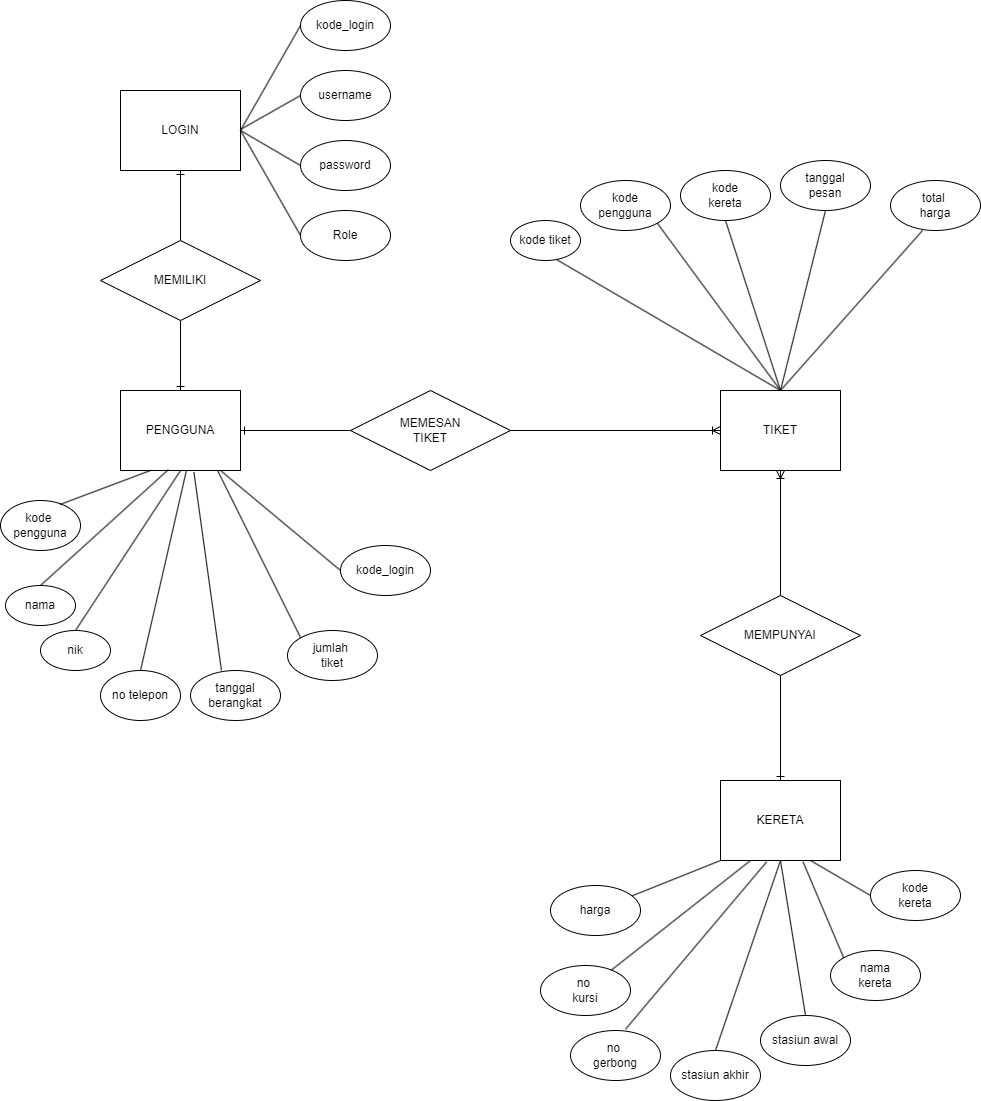

The diagram above was exported from draw.io. Its source (the exported page's mxGraphModel, read from the mxfile embedded in the PNG):
<mxGraphModel dx="3585" dy="1960" grid="1" gridSize="10" guides="1" tooltips="1" connect="1" arrows="1" fold="1" page="1" pageScale="1" pageWidth="827" pageHeight="1169" math="0" shadow="0">
  <root>
    <mxCell id="0" />
    <mxCell id="1" parent="0" />
    <mxCell id="ATb6aBMOpKg7UsatXdnD-113" style="edgeStyle=orthogonalEdgeStyle;rounded=0;orthogonalLoop=1;jettySize=auto;html=1;startArrow=ERone;startFill=0;endArrow=none;endFill=0;entryX=0;entryY=0.5;entryDx=0;entryDy=0;" edge="1" parent="1" source="ATb6aBMOpKg7UsatXdnD-114" target="ATb6aBMOpKg7UsatXdnD-117">
      <mxGeometry relative="1" as="geometry">
        <mxPoint x="880" y="1190" as="targetPoint" />
      </mxGeometry>
    </mxCell>
    <mxCell id="ATb6aBMOpKg7UsatXdnD-114" value="PENGGUNA" style="rounded=0;whiteSpace=wrap;html=1;" vertex="1" parent="1">
      <mxGeometry x="660" y="1150" width="120" height="80" as="geometry" />
    </mxCell>
    <mxCell id="ATb6aBMOpKg7UsatXdnD-115" style="edgeStyle=orthogonalEdgeStyle;rounded=0;orthogonalLoop=1;jettySize=auto;html=1;endArrow=none;endFill=0;startArrow=ERone;startFill=0;entryX=0.5;entryY=0.938;entryDx=0;entryDy=0;entryPerimeter=0;" edge="1" parent="1" source="ATb6aBMOpKg7UsatXdnD-116" target="ATb6aBMOpKg7UsatXdnD-159">
      <mxGeometry relative="1" as="geometry">
        <mxPoint x="1320.0000000000005" y="1440" as="targetPoint" />
      </mxGeometry>
    </mxCell>
    <mxCell id="ATb6aBMOpKg7UsatXdnD-116" value="KERETA" style="rounded=0;whiteSpace=wrap;html=1;" vertex="1" parent="1">
      <mxGeometry x="1260" y="1540" width="120" height="80" as="geometry" />
    </mxCell>
    <mxCell id="ATb6aBMOpKg7UsatXdnD-117" value="MEMESAN&lt;br&gt;TIKET" style="rhombus;whiteSpace=wrap;html=1;" vertex="1" parent="1">
      <mxGeometry x="890" y="1150" width="160" height="80" as="geometry" />
    </mxCell>
    <mxCell id="ATb6aBMOpKg7UsatXdnD-118" value="nama" style="ellipse;whiteSpace=wrap;html=1;" vertex="1" parent="1">
      <mxGeometry x="545" y="1345" width="70" height="40" as="geometry" />
    </mxCell>
    <mxCell id="ATb6aBMOpKg7UsatXdnD-119" value="nik" style="ellipse;whiteSpace=wrap;html=1;" vertex="1" parent="1">
      <mxGeometry x="580" y="1390" width="70" height="40" as="geometry" />
    </mxCell>
    <mxCell id="ATb6aBMOpKg7UsatXdnD-120" value="no telepon" style="ellipse;whiteSpace=wrap;html=1;" vertex="1" parent="1">
      <mxGeometry x="640" y="1430" width="80" height="50" as="geometry" />
    </mxCell>
    <mxCell id="ATb6aBMOpKg7UsatXdnD-121" value="kode tiket" style="ellipse;whiteSpace=wrap;html=1;" vertex="1" parent="1">
      <mxGeometry x="1050" y="980" width="70" height="40" as="geometry" />
    </mxCell>
    <mxCell id="ATb6aBMOpKg7UsatXdnD-122" value="tanggal&lt;br&gt;berangkat" style="ellipse;whiteSpace=wrap;html=1;" vertex="1" parent="1">
      <mxGeometry x="730" y="1430" width="90" height="50" as="geometry" />
    </mxCell>
    <mxCell id="ATb6aBMOpKg7UsatXdnD-124" value="tanggal&lt;br&gt;pesan" style="ellipse;whiteSpace=wrap;html=1;" vertex="1" parent="1">
      <mxGeometry x="1320" y="920" width="90" height="50" as="geometry" />
    </mxCell>
    <mxCell id="ATb6aBMOpKg7UsatXdnD-125" value="jumlah&amp;nbsp;&lt;br&gt;tiket" style="ellipse;whiteSpace=wrap;html=1;" vertex="1" parent="1">
      <mxGeometry x="827" y="1390" width="90" height="50" as="geometry" />
    </mxCell>
    <mxCell id="ATb6aBMOpKg7UsatXdnD-126" value="total&amp;nbsp;&lt;br&gt;harga" style="ellipse;whiteSpace=wrap;html=1;" vertex="1" parent="1">
      <mxGeometry x="1430" y="940" width="90" height="50" as="geometry" />
    </mxCell>
    <mxCell id="ATb6aBMOpKg7UsatXdnD-127" value="" style="endArrow=none;html=1;rounded=0;entryX=0.657;entryY=0.975;entryDx=0;entryDy=0;entryPerimeter=0;exitX=0.5;exitY=0;exitDx=0;exitDy=0;" edge="1" parent="1" source="ATb6aBMOpKg7UsatXdnD-158" target="ATb6aBMOpKg7UsatXdnD-121">
      <mxGeometry width="50" height="50" relative="1" as="geometry">
        <mxPoint x="710" y="1130" as="sourcePoint" />
        <mxPoint x="760" y="1080" as="targetPoint" />
      </mxGeometry>
    </mxCell>
    <mxCell id="ATb6aBMOpKg7UsatXdnD-128" value="" style="endArrow=none;html=1;rounded=0;entryX=0.5;entryY=1;entryDx=0;entryDy=0;exitX=0.5;exitY=0;exitDx=0;exitDy=0;" edge="1" parent="1" source="ATb6aBMOpKg7UsatXdnD-158" target="ATb6aBMOpKg7UsatXdnD-124">
      <mxGeometry width="50" height="50" relative="1" as="geometry">
        <mxPoint x="930" y="1160" as="sourcePoint" />
        <mxPoint x="845" y="1020" as="targetPoint" />
      </mxGeometry>
    </mxCell>
    <mxCell id="ATb6aBMOpKg7UsatXdnD-129" value="" style="endArrow=none;html=1;rounded=0;entryX=0.344;entryY=0;entryDx=0;entryDy=0;exitX=0.612;exitY=1.021;exitDx=0;exitDy=0;exitPerimeter=0;entryPerimeter=0;" edge="1" parent="1" source="ATb6aBMOpKg7UsatXdnD-114" target="ATb6aBMOpKg7UsatXdnD-122">
      <mxGeometry width="50" height="50" relative="1" as="geometry">
        <mxPoint x="953" y="1188" as="sourcePoint" />
        <mxPoint x="805" y="1100" as="targetPoint" />
      </mxGeometry>
    </mxCell>
    <mxCell id="ATb6aBMOpKg7UsatXdnD-131" value="" style="endArrow=none;html=1;rounded=0;entryX=0;entryY=0;entryDx=0;entryDy=0;exitX=0.81;exitY=1.003;exitDx=0;exitDy=0;exitPerimeter=0;" edge="1" parent="1" source="ATb6aBMOpKg7UsatXdnD-114" target="ATb6aBMOpKg7UsatXdnD-125">
      <mxGeometry width="50" height="50" relative="1" as="geometry">
        <mxPoint x="973" y="1208" as="sourcePoint" />
        <mxPoint x="825" y="1120" as="targetPoint" />
      </mxGeometry>
    </mxCell>
    <mxCell id="ATb6aBMOpKg7UsatXdnD-132" value="" style="endArrow=none;html=1;rounded=0;entryX=0.356;entryY=1;entryDx=0;entryDy=0;exitX=0.5;exitY=0;exitDx=0;exitDy=0;entryPerimeter=0;" edge="1" parent="1" source="ATb6aBMOpKg7UsatXdnD-158" target="ATb6aBMOpKg7UsatXdnD-126">
      <mxGeometry width="50" height="50" relative="1" as="geometry">
        <mxPoint x="1007" y="1172" as="sourcePoint" />
        <mxPoint x="815" y="1130" as="targetPoint" />
      </mxGeometry>
    </mxCell>
    <mxCell id="ATb6aBMOpKg7UsatXdnD-133" value="kode&lt;br&gt;kereta" style="ellipse;whiteSpace=wrap;html=1;" vertex="1" parent="1">
      <mxGeometry x="1410" y="1630" width="90" height="50" as="geometry" />
    </mxCell>
    <mxCell id="ATb6aBMOpKg7UsatXdnD-134" value="nama&lt;br&gt;kereta" style="ellipse;whiteSpace=wrap;html=1;" vertex="1" parent="1">
      <mxGeometry x="1370" y="1710" width="90" height="50" as="geometry" />
    </mxCell>
    <mxCell id="ATb6aBMOpKg7UsatXdnD-137" value="harga" style="ellipse;whiteSpace=wrap;html=1;" vertex="1" parent="1">
      <mxGeometry x="1090" y="1645" width="90" height="50" as="geometry" />
    </mxCell>
    <mxCell id="ATb6aBMOpKg7UsatXdnD-138" value="no&amp;nbsp;&lt;br&gt;gerbong" style="ellipse;whiteSpace=wrap;html=1;" vertex="1" parent="1">
      <mxGeometry x="1110" y="1790" width="90" height="50" as="geometry" />
    </mxCell>
    <mxCell id="ATb6aBMOpKg7UsatXdnD-139" value="no&amp;nbsp;&lt;br&gt;kursi" style="ellipse;whiteSpace=wrap;html=1;" vertex="1" parent="1">
      <mxGeometry x="1080" y="1725" width="90" height="50" as="geometry" />
    </mxCell>
    <mxCell id="ATb6aBMOpKg7UsatXdnD-140" value="" style="endArrow=none;html=1;rounded=0;" edge="1" parent="1" source="ATb6aBMOpKg7UsatXdnD-137">
      <mxGeometry width="50" height="50" relative="1" as="geometry">
        <mxPoint x="1210" y="1670" as="sourcePoint" />
        <mxPoint x="1260" y="1620" as="targetPoint" />
      </mxGeometry>
    </mxCell>
    <mxCell id="ATb6aBMOpKg7UsatXdnD-141" value="" style="endArrow=none;html=1;rounded=0;entryX=0.25;entryY=1;entryDx=0;entryDy=0;" edge="1" parent="1" source="ATb6aBMOpKg7UsatXdnD-139" target="ATb6aBMOpKg7UsatXdnD-116">
      <mxGeometry width="50" height="50" relative="1" as="geometry">
        <mxPoint x="1203" y="1680" as="sourcePoint" />
        <mxPoint x="1270" y="1630" as="targetPoint" />
      </mxGeometry>
    </mxCell>
    <mxCell id="ATb6aBMOpKg7UsatXdnD-142" value="" style="endArrow=none;html=1;rounded=0;exitX=0.611;exitY=-0.025;exitDx=0;exitDy=0;exitPerimeter=0;entryX=0.385;entryY=1.016;entryDx=0;entryDy=0;entryPerimeter=0;" edge="1" parent="1" source="ATb6aBMOpKg7UsatXdnD-138" target="ATb6aBMOpKg7UsatXdnD-116">
      <mxGeometry width="50" height="50" relative="1" as="geometry">
        <mxPoint x="1213" y="1690" as="sourcePoint" />
        <mxPoint x="1280" y="1640" as="targetPoint" />
      </mxGeometry>
    </mxCell>
    <mxCell id="ATb6aBMOpKg7UsatXdnD-145" value="" style="endArrow=none;html=1;rounded=0;exitX=0;exitY=0;exitDx=0;exitDy=0;entryX=0.688;entryY=1.016;entryDx=0;entryDy=0;entryPerimeter=0;" edge="1" parent="1" source="ATb6aBMOpKg7UsatXdnD-134" target="ATb6aBMOpKg7UsatXdnD-116">
      <mxGeometry width="50" height="50" relative="1" as="geometry">
        <mxPoint x="1243" y="1720" as="sourcePoint" />
        <mxPoint x="1310" y="1670" as="targetPoint" />
      </mxGeometry>
    </mxCell>
    <mxCell id="ATb6aBMOpKg7UsatXdnD-146" value="" style="endArrow=none;html=1;rounded=0;exitX=0.75;exitY=1;exitDx=0;exitDy=0;entryX=0;entryY=0.5;entryDx=0;entryDy=0;" edge="1" parent="1" source="ATb6aBMOpKg7UsatXdnD-116" target="ATb6aBMOpKg7UsatXdnD-133">
      <mxGeometry width="50" height="50" relative="1" as="geometry">
        <mxPoint x="1253" y="1730" as="sourcePoint" />
        <mxPoint x="1320" y="1680" as="targetPoint" />
      </mxGeometry>
    </mxCell>
    <mxCell id="ATb6aBMOpKg7UsatXdnD-147" value="" style="endArrow=none;html=1;rounded=0;exitX=0.5;exitY=0;exitDx=0;exitDy=0;entryX=0.4;entryY=0.988;entryDx=0;entryDy=0;entryPerimeter=0;" edge="1" parent="1" source="ATb6aBMOpKg7UsatXdnD-118" target="ATb6aBMOpKg7UsatXdnD-114">
      <mxGeometry width="50" height="50" relative="1" as="geometry">
        <mxPoint x="630" y="1280" as="sourcePoint" />
        <mxPoint x="680" y="1230" as="targetPoint" />
      </mxGeometry>
    </mxCell>
    <mxCell id="ATb6aBMOpKg7UsatXdnD-148" value="" style="endArrow=none;html=1;rounded=0;entryX=0.5;entryY=1;entryDx=0;entryDy=0;exitX=0.5;exitY=0;exitDx=0;exitDy=0;" edge="1" parent="1" source="ATb6aBMOpKg7UsatXdnD-119" target="ATb6aBMOpKg7UsatXdnD-114">
      <mxGeometry width="50" height="50" relative="1" as="geometry">
        <mxPoint x="710" y="1330" as="sourcePoint" />
        <mxPoint x="690" y="1240" as="targetPoint" />
      </mxGeometry>
    </mxCell>
    <mxCell id="ATb6aBMOpKg7UsatXdnD-149" value="" style="endArrow=none;html=1;rounded=0;exitX=0.5;exitY=0;exitDx=0;exitDy=0;entryX=0.55;entryY=0.997;entryDx=0;entryDy=0;entryPerimeter=0;" edge="1" parent="1" source="ATb6aBMOpKg7UsatXdnD-120" target="ATb6aBMOpKg7UsatXdnD-114">
      <mxGeometry width="50" height="50" relative="1" as="geometry">
        <mxPoint x="675" y="1300" as="sourcePoint" />
        <mxPoint x="700" y="1250" as="targetPoint" />
      </mxGeometry>
    </mxCell>
    <mxCell id="ATb6aBMOpKg7UsatXdnD-150" value="kode&amp;nbsp;&lt;br&gt;pengguna" style="ellipse;whiteSpace=wrap;html=1;" vertex="1" parent="1">
      <mxGeometry x="540" y="1260" width="80" height="50" as="geometry" />
    </mxCell>
    <mxCell id="ATb6aBMOpKg7UsatXdnD-151" value="" style="endArrow=none;html=1;rounded=0;exitX=0.744;exitY=0.08;exitDx=0;exitDy=0;entryX=0.25;entryY=1;entryDx=0;entryDy=0;exitPerimeter=0;" edge="1" parent="1" source="ATb6aBMOpKg7UsatXdnD-150" target="ATb6aBMOpKg7UsatXdnD-114">
      <mxGeometry width="50" height="50" relative="1" as="geometry">
        <mxPoint x="705" y="1330" as="sourcePoint" />
        <mxPoint x="718" y="1239" as="targetPoint" />
      </mxGeometry>
    </mxCell>
    <mxCell id="ATb6aBMOpKg7UsatXdnD-152" value="kode&lt;br&gt;kereta" style="ellipse;whiteSpace=wrap;html=1;" vertex="1" parent="1">
      <mxGeometry x="1220" y="930" width="90" height="50" as="geometry" />
    </mxCell>
    <mxCell id="ATb6aBMOpKg7UsatXdnD-153" value="kode&lt;br&gt;pengguna" style="ellipse;whiteSpace=wrap;html=1;" vertex="1" parent="1">
      <mxGeometry x="1120" y="940" width="90" height="50" as="geometry" />
    </mxCell>
    <mxCell id="ATb6aBMOpKg7UsatXdnD-154" value="" style="endArrow=none;html=1;rounded=0;entryX=1;entryY=1;entryDx=0;entryDy=0;exitX=0.5;exitY=0;exitDx=0;exitDy=0;" edge="1" parent="1" source="ATb6aBMOpKg7UsatXdnD-158" target="ATb6aBMOpKg7UsatXdnD-153">
      <mxGeometry width="50" height="50" relative="1" as="geometry">
        <mxPoint x="915" y="1182" as="sourcePoint" />
        <mxPoint x="676" y="1089" as="targetPoint" />
      </mxGeometry>
    </mxCell>
    <mxCell id="ATb6aBMOpKg7UsatXdnD-155" value="" style="endArrow=none;html=1;rounded=0;entryX=0.5;entryY=1;entryDx=0;entryDy=0;exitX=0.5;exitY=0;exitDx=0;exitDy=0;" edge="1" parent="1" source="ATb6aBMOpKg7UsatXdnD-158" target="ATb6aBMOpKg7UsatXdnD-152">
      <mxGeometry width="50" height="50" relative="1" as="geometry">
        <mxPoint x="925" y="1192" as="sourcePoint" />
        <mxPoint x="686" y="1099" as="targetPoint" />
      </mxGeometry>
    </mxCell>
    <mxCell id="ATb6aBMOpKg7UsatXdnD-156" style="edgeStyle=orthogonalEdgeStyle;rounded=0;orthogonalLoop=1;jettySize=auto;html=1;entryX=1;entryY=0.5;entryDx=0;entryDy=0;endArrow=none;endFill=0;startArrow=ERoneToMany;startFill=0;" edge="1" parent="1" source="ATb6aBMOpKg7UsatXdnD-158" target="ATb6aBMOpKg7UsatXdnD-117">
      <mxGeometry relative="1" as="geometry" />
    </mxCell>
    <mxCell id="ATb6aBMOpKg7UsatXdnD-157" style="edgeStyle=orthogonalEdgeStyle;rounded=0;orthogonalLoop=1;jettySize=auto;html=1;endArrow=none;endFill=0;startArrow=ERoneToMany;startFill=0;" edge="1" parent="1" source="ATb6aBMOpKg7UsatXdnD-158" target="ATb6aBMOpKg7UsatXdnD-159">
      <mxGeometry relative="1" as="geometry">
        <mxPoint x="1320.0000000000005" y="1350" as="targetPoint" />
      </mxGeometry>
    </mxCell>
    <mxCell id="ATb6aBMOpKg7UsatXdnD-158" value="TIKET" style="rounded=0;whiteSpace=wrap;html=1;" vertex="1" parent="1">
      <mxGeometry x="1260" y="1150" width="120" height="80" as="geometry" />
    </mxCell>
    <mxCell id="ATb6aBMOpKg7UsatXdnD-159" value="MEMPUNYAI" style="rhombus;whiteSpace=wrap;html=1;" vertex="1" parent="1">
      <mxGeometry x="1240" y="1355" width="160" height="80" as="geometry" />
    </mxCell>
    <mxCell id="ATb6aBMOpKg7UsatXdnD-160" value="" style="edgeStyle=orthogonalEdgeStyle;rounded=0;orthogonalLoop=1;jettySize=auto;html=1;endArrow=none;endFill=0;startArrow=ERone;startFill=0;" edge="1" parent="1" source="ATb6aBMOpKg7UsatXdnD-161" target="ATb6aBMOpKg7UsatXdnD-163">
      <mxGeometry relative="1" as="geometry" />
    </mxCell>
    <mxCell id="ATb6aBMOpKg7UsatXdnD-161" value="LOGIN" style="rounded=0;whiteSpace=wrap;html=1;" vertex="1" parent="1">
      <mxGeometry x="660" y="850" width="120" height="80" as="geometry" />
    </mxCell>
    <mxCell id="ATb6aBMOpKg7UsatXdnD-162" value="" style="edgeStyle=orthogonalEdgeStyle;rounded=0;orthogonalLoop=1;jettySize=auto;html=1;endArrow=ERone;endFill=0;startArrow=none;startFill=0;" edge="1" parent="1" source="ATb6aBMOpKg7UsatXdnD-163" target="ATb6aBMOpKg7UsatXdnD-114">
      <mxGeometry relative="1" as="geometry" />
    </mxCell>
    <mxCell id="ATb6aBMOpKg7UsatXdnD-163" value="MEMILIKI" style="rhombus;whiteSpace=wrap;html=1;" vertex="1" parent="1">
      <mxGeometry x="640" y="1000" width="160" height="80" as="geometry" />
    </mxCell>
    <mxCell id="ATb6aBMOpKg7UsatXdnD-164" value="username" style="ellipse;whiteSpace=wrap;html=1;" vertex="1" parent="1">
      <mxGeometry x="840" y="830" width="90" height="50" as="geometry" />
    </mxCell>
    <mxCell id="ATb6aBMOpKg7UsatXdnD-165" value="password" style="ellipse;whiteSpace=wrap;html=1;" vertex="1" parent="1">
      <mxGeometry x="840" y="900" width="90" height="50" as="geometry" />
    </mxCell>
    <mxCell id="ATb6aBMOpKg7UsatXdnD-166" value="" style="endArrow=none;html=1;rounded=0;entryX=0;entryY=0.5;entryDx=0;entryDy=0;exitX=0.81;exitY=1.003;exitDx=0;exitDy=0;exitPerimeter=0;" edge="1" parent="1" target="ATb6aBMOpKg7UsatXdnD-164">
      <mxGeometry width="50" height="50" relative="1" as="geometry">
        <mxPoint x="780" y="889" as="sourcePoint" />
        <mxPoint x="876" y="1001" as="targetPoint" />
      </mxGeometry>
    </mxCell>
    <mxCell id="ATb6aBMOpKg7UsatXdnD-167" value="" style="endArrow=none;html=1;rounded=0;entryX=0;entryY=0.5;entryDx=0;entryDy=0;" edge="1" parent="1" target="ATb6aBMOpKg7UsatXdnD-165">
      <mxGeometry width="50" height="50" relative="1" as="geometry">
        <mxPoint x="780" y="890" as="sourcePoint" />
        <mxPoint x="850" y="865" as="targetPoint" />
      </mxGeometry>
    </mxCell>
    <mxCell id="ATb6aBMOpKg7UsatXdnD-168" value="kode_login" style="ellipse;whiteSpace=wrap;html=1;" vertex="1" parent="1">
      <mxGeometry x="880" y="1305" width="90" height="50" as="geometry" />
    </mxCell>
    <mxCell id="ATb6aBMOpKg7UsatXdnD-169" value="" style="endArrow=none;html=1;rounded=0;entryX=0;entryY=0.5;entryDx=0;entryDy=0;" edge="1" parent="1" target="ATb6aBMOpKg7UsatXdnD-168">
      <mxGeometry width="50" height="50" relative="1" as="geometry">
        <mxPoint x="760" y="1230" as="sourcePoint" />
        <mxPoint x="863" y="1352" as="targetPoint" />
      </mxGeometry>
    </mxCell>
    <mxCell id="ATb6aBMOpKg7UsatXdnD-170" value="Role" style="ellipse;whiteSpace=wrap;html=1;" vertex="1" parent="1">
      <mxGeometry x="840" y="970" width="90" height="50" as="geometry" />
    </mxCell>
    <mxCell id="ATb6aBMOpKg7UsatXdnD-172" value="" style="endArrow=none;html=1;rounded=0;entryX=0;entryY=0.5;entryDx=0;entryDy=0;exitX=1;exitY=0.5;exitDx=0;exitDy=0;" edge="1" parent="1" source="ATb6aBMOpKg7UsatXdnD-161" target="ATb6aBMOpKg7UsatXdnD-170">
      <mxGeometry width="50" height="50" relative="1" as="geometry">
        <mxPoint x="790" y="900" as="sourcePoint" />
        <mxPoint x="850" y="935" as="targetPoint" />
      </mxGeometry>
    </mxCell>
    <mxCell id="ATb6aBMOpKg7UsatXdnD-173" value="kode_login" style="ellipse;whiteSpace=wrap;html=1;" vertex="1" parent="1">
      <mxGeometry x="840" y="760" width="90" height="50" as="geometry" />
    </mxCell>
    <mxCell id="ATb6aBMOpKg7UsatXdnD-174" value="" style="endArrow=none;html=1;rounded=0;entryX=0;entryY=0.5;entryDx=0;entryDy=0;exitX=1;exitY=0.5;exitDx=0;exitDy=0;" edge="1" parent="1" source="ATb6aBMOpKg7UsatXdnD-161" target="ATb6aBMOpKg7UsatXdnD-173">
      <mxGeometry width="50" height="50" relative="1" as="geometry">
        <mxPoint x="790" y="899" as="sourcePoint" />
        <mxPoint x="850" y="865" as="targetPoint" />
      </mxGeometry>
    </mxCell>
    <mxCell id="ATb6aBMOpKg7UsatXdnD-176" value="stasiun awal" style="ellipse;whiteSpace=wrap;html=1;" vertex="1" parent="1">
      <mxGeometry x="1300" y="1775" width="90" height="50" as="geometry" />
    </mxCell>
    <mxCell id="ATb6aBMOpKg7UsatXdnD-177" value="stasiun akhir" style="ellipse;whiteSpace=wrap;html=1;" vertex="1" parent="1">
      <mxGeometry x="1210" y="1810" width="90" height="50" as="geometry" />
    </mxCell>
    <mxCell id="ATb6aBMOpKg7UsatXdnD-179" value="" style="endArrow=none;html=1;rounded=0;exitX=0.5;exitY=0;exitDx=0;exitDy=0;entryX=0.5;entryY=1;entryDx=0;entryDy=0;" edge="1" parent="1" source="ATb6aBMOpKg7UsatXdnD-176" target="ATb6aBMOpKg7UsatXdnD-116">
      <mxGeometry width="50" height="50" relative="1" as="geometry">
        <mxPoint x="1393" y="1727" as="sourcePoint" />
        <mxPoint x="1353" y="1631" as="targetPoint" />
      </mxGeometry>
    </mxCell>
    <mxCell id="ATb6aBMOpKg7UsatXdnD-180" value="" style="endArrow=none;html=1;rounded=0;exitX=0.5;exitY=0;exitDx=0;exitDy=0;" edge="1" parent="1" source="ATb6aBMOpKg7UsatXdnD-177">
      <mxGeometry width="50" height="50" relative="1" as="geometry">
        <mxPoint x="1403" y="1737" as="sourcePoint" />
        <mxPoint x="1320" y="1620" as="targetPoint" />
      </mxGeometry>
    </mxCell>
  </root>
</mxGraphModel>